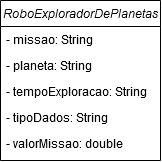

The diagram above was exported from draw.io. Its source (the exported page's mxGraphModel, read from the mxfile embedded in the PNG):
<mxGraphModel dx="918" dy="491" grid="1" gridSize="10" guides="1" tooltips="1" connect="1" arrows="1" fold="1" page="1" pageScale="1" pageWidth="827" pageHeight="1169" math="0" shadow="0">
  <root>
    <mxCell id="WIyWlLk6GJQsqaUBKTNV-0" />
    <mxCell id="WIyWlLk6GJQsqaUBKTNV-1" parent="WIyWlLk6GJQsqaUBKTNV-0" />
    <mxCell id="zkfFHV4jXpPFQw0GAbJ--0" value="RoboExploradorDePlanetas" style="swimlane;fontStyle=2;align=center;verticalAlign=top;childLayout=stackLayout;horizontal=1;startSize=26;horizontalStack=0;resizeParent=1;resizeLast=0;collapsible=1;marginBottom=0;rounded=0;shadow=0;strokeWidth=1;" parent="WIyWlLk6GJQsqaUBKTNV-1" vertex="1">
      <mxGeometry x="220" y="120" width="160" height="160" as="geometry">
        <mxRectangle x="230" y="140" width="160" height="26" as="alternateBounds" />
      </mxGeometry>
    </mxCell>
    <mxCell id="zkfFHV4jXpPFQw0GAbJ--1" value="- missao: String" style="text;align=left;verticalAlign=top;spacingLeft=4;spacingRight=4;overflow=hidden;rotatable=0;points=[[0,0.5],[1,0.5]];portConstraint=eastwest;" parent="zkfFHV4jXpPFQw0GAbJ--0" vertex="1">
      <mxGeometry y="26" width="160" height="26" as="geometry" />
    </mxCell>
    <mxCell id="MxeIxy718hMUUdI9pjLs-2" value="- planeta: String" style="text;align=left;verticalAlign=top;spacingLeft=4;spacingRight=4;overflow=hidden;rotatable=0;points=[[0,0.5],[1,0.5]];portConstraint=eastwest;rounded=0;shadow=0;html=0;" vertex="1" parent="zkfFHV4jXpPFQw0GAbJ--0">
      <mxGeometry y="52" width="160" height="26" as="geometry" />
    </mxCell>
    <mxCell id="MxeIxy718hMUUdI9pjLs-3" value="- tempoExploracao: String" style="text;align=left;verticalAlign=top;spacingLeft=4;spacingRight=4;overflow=hidden;rotatable=0;points=[[0,0.5],[1,0.5]];portConstraint=eastwest;rounded=0;shadow=0;html=0;" vertex="1" parent="zkfFHV4jXpPFQw0GAbJ--0">
      <mxGeometry y="78" width="160" height="26" as="geometry" />
    </mxCell>
    <mxCell id="MxeIxy718hMUUdI9pjLs-6" value="- tipoDados: String" style="text;align=left;verticalAlign=top;spacingLeft=4;spacingRight=4;overflow=hidden;rotatable=0;points=[[0,0.5],[1,0.5]];portConstraint=eastwest;rounded=0;shadow=0;html=0;" vertex="1" parent="zkfFHV4jXpPFQw0GAbJ--0">
      <mxGeometry y="104" width="160" height="26" as="geometry" />
    </mxCell>
    <mxCell id="MxeIxy718hMUUdI9pjLs-7" value="- valorMissao: double" style="text;align=left;verticalAlign=top;spacingLeft=4;spacingRight=4;overflow=hidden;rotatable=0;points=[[0,0.5],[1,0.5]];portConstraint=eastwest;rounded=0;shadow=0;html=0;" vertex="1" parent="zkfFHV4jXpPFQw0GAbJ--0">
      <mxGeometry y="130" width="160" height="26" as="geometry" />
    </mxCell>
  </root>
</mxGraphModel>